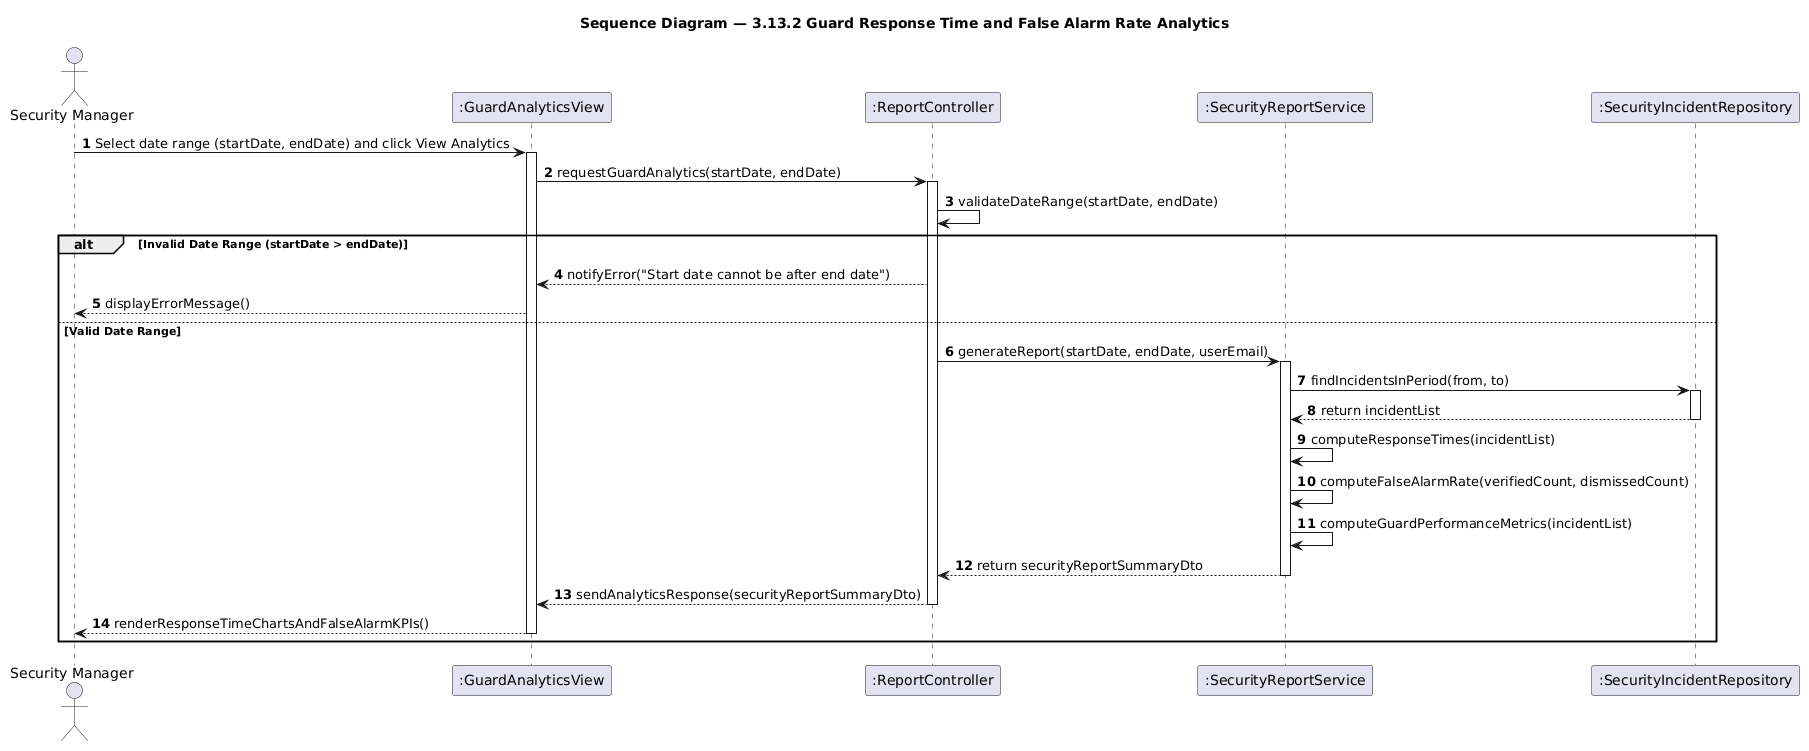

The diagram above was rendered by PlantUML. Its source (embedded in the PNG):
@startuml seq-guard-response-stats
title Sequence Diagram — 3.13.2 Guard Response Time and False Alarm Rate Analytics
skinparam shadowing false
autonumber

actor "Security Manager" as Actor
participant ":GuardAnalyticsView" as View
participant ":ReportController" as Controller
participant ":SecurityReportService" as Service
participant ":SecurityIncidentRepository" as IncidentRepo

Actor -> View: Select date range (startDate, endDate) and click View Analytics
activate View

View -> Controller: requestGuardAnalytics(startDate, endDate)
activate Controller

Controller -> Controller: validateDateRange(startDate, endDate)

alt Invalid Date Range (startDate > endDate)
    Controller --> View: notifyError("Start date cannot be after end date")
    View --> Actor: displayErrorMessage()
else Valid Date Range
    Controller -> Service: generateReport(startDate, endDate, userEmail)
    activate Service

    Service -> IncidentRepo: findIncidentsInPeriod(from, to)
    activate IncidentRepo
    IncidentRepo --> Service: return incidentList
    deactivate IncidentRepo

    Service -> Service: computeResponseTimes(incidentList)
    Service -> Service: computeFalseAlarmRate(verifiedCount, dismissedCount)
    Service -> Service: computeGuardPerformanceMetrics(incidentList)

    Service --> Controller: return securityReportSummaryDto
    deactivate Service

    Controller --> View: sendAnalyticsResponse(securityReportSummaryDto)
    deactivate Controller

    View --> Actor: renderResponseTimeChartsAndFalseAlarmKPIs()
    deactivate View
end

@enduml